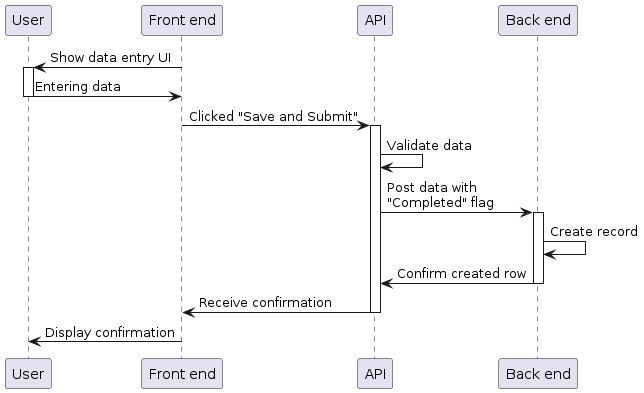

The diagram above was rendered by PlantUML. Its source (embedded in the PNG):
@startuml

' Logged in user who manually writes a new row to the Data Resource.

participant "User" as u
participant "Front end" as f
participant "API" as api
participant "Back end" as db

f -> u ++: Show data entry UI
u -> f --: Entering data
f -> api ++: Clicked "Save and Submit"
api -> api : Validate data
api -> db ++: Post data with\n"Completed" flag
db -> db : Create record
db -> api --: Confirm created row
api -> f --: Receive confirmation
f -> u --: Display confirmation
@enduml